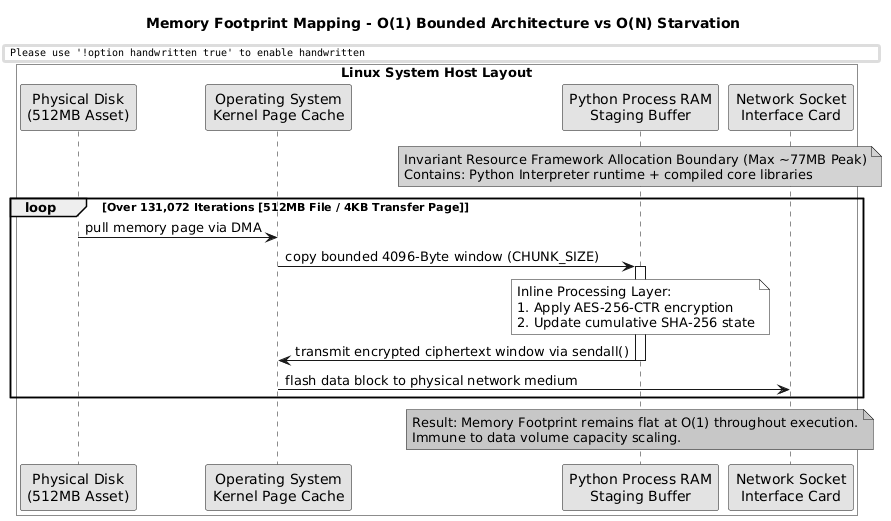

The diagram above was rendered by PlantUML. Its source (embedded in the PNG):
@startuml
skinparam handwritten false
skinparam monochrome true
skinparam defaultFontName "Arial"

title Memory Footprint Mapping - O(1) Bounded Architecture vs O(N) Starvation

box "Linux System Host Layout" #White
participant "Physical Disk\n(512MB Asset)" as Disk
participant "Operating System\nKernel Page Cache" as Kernel
participant "Python Process RAM\nStaging Buffer" as RAM
participant "Network Socket\nInterface Card" as NIC
end box

note over RAM #LightGray
  Invariant Resource Framework Allocation Boundary (Max ~77MB Peak)
  Contains: Python Interpreter runtime + compiled core libraries
end note

loop Over 131,072 Iterations [512MB File / 4KB Transfer Page]
    Disk -> Kernel: pull memory page via DMA
    Kernel -> RAM: copy bounded 4096-Byte window (CHUNK_SIZE)
    activate RAM
    note over RAM: Inline Processing Layer:\n1. Apply AES-256-CTR encryption\n2. Update cumulative SHA-256 state
    RAM -> Kernel: transmit encrypted ciphertext window via sendall()
    deactivate RAM
    Kernel -> NIC: flash data block to physical network medium
end

note over RAM #LightGreen
  Result: Memory Footprint remains flat at O(1) throughout execution.
  Immune to data volume capacity scaling.
end note
@enduml